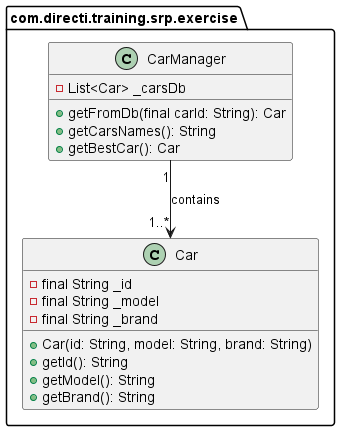

The diagram above was rendered by PlantUML. Its source (embedded in the PNG):
@startuml

package "com.directi.training.srp.exercise" {
    class Car {
        - final String _id
        - final String _model
        - final String _brand
        + Car(id: String, model: String, brand: String)
        + getId(): String
        + getModel(): String
        + getBrand(): String
    }

    class CarManager {
        - List<Car> _carsDb
        + getFromDb(final carId: String): Car
        + getCarsNames(): String
        + getBestCar(): Car
    }
}

CarManager "1" --> "1..*" Car : contains

@enduml